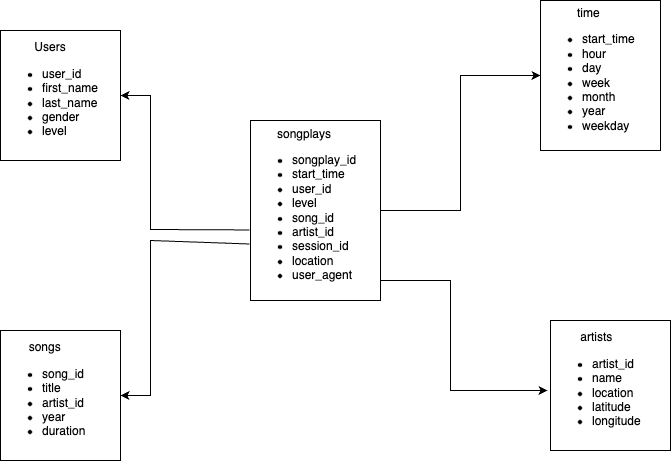

The diagram above was exported from draw.io. Its source (the exported page's mxGraphModel, read from the mxfile embedded in the PNG):
<mxGraphModel dx="954" dy="528" grid="1" gridSize="10" guides="1" tooltips="1" connect="1" arrows="1" fold="1" page="1" pageScale="1" pageWidth="827" pageHeight="1169" math="0" shadow="0">
  <root>
    <mxCell id="0" />
    <mxCell id="1" parent="0" />
    <mxCell id="IfoiU_n4TE75yxGVG3P7-7" style="edgeStyle=orthogonalEdgeStyle;rounded=0;orthogonalLoop=1;jettySize=auto;html=1;entryX=0;entryY=0.5;entryDx=0;entryDy=0;" edge="1" parent="1" source="IfoiU_n4TE75yxGVG3P7-1" target="IfoiU_n4TE75yxGVG3P7-5">
      <mxGeometry relative="1" as="geometry" />
    </mxCell>
    <mxCell id="IfoiU_n4TE75yxGVG3P7-1" value="&lt;div style=&quot;text-align: center;&quot;&gt;&lt;span style=&quot;background-color: initial;&quot;&gt;songplays&lt;/span&gt;&lt;/div&gt;&lt;ul&gt;&lt;li&gt;&lt;span style=&quot;background-color: initial;&quot;&gt;songplay_id&lt;/span&gt;&lt;/li&gt;&lt;li&gt;&lt;span style=&quot;background-color: initial;&quot;&gt;start_time&lt;/span&gt;&lt;/li&gt;&lt;li&gt;&lt;span style=&quot;background-color: initial;&quot;&gt;user_id&lt;/span&gt;&lt;/li&gt;&lt;li&gt;&lt;span style=&quot;background-color: initial;&quot;&gt;level&lt;/span&gt;&lt;/li&gt;&lt;li&gt;&lt;span style=&quot;background-color: initial;&quot;&gt;song_id&lt;/span&gt;&lt;/li&gt;&lt;li&gt;&lt;span style=&quot;background-color: initial;&quot;&gt;artist_id&lt;/span&gt;&lt;/li&gt;&lt;li&gt;&lt;span style=&quot;background-color: initial;&quot;&gt;session_id&lt;/span&gt;&lt;/li&gt;&lt;li&gt;&lt;span style=&quot;background-color: initial;&quot;&gt;location&lt;/span&gt;&lt;/li&gt;&lt;li&gt;&lt;span style=&quot;background-color: initial;&quot;&gt;user_agent&lt;/span&gt;&lt;/li&gt;&lt;/ul&gt;" style="rounded=0;whiteSpace=wrap;html=1;align=left;" vertex="1" parent="1">
      <mxGeometry x="340" y="130" width="130" height="180" as="geometry" />
    </mxCell>
    <mxCell id="IfoiU_n4TE75yxGVG3P7-2" value="&lt;div style=&quot;text-align: center;&quot;&gt;&lt;span style=&quot;background-color: initial;&quot;&gt;Users&lt;/span&gt;&lt;/div&gt;&lt;div&gt;&lt;ul&gt;&lt;li&gt;user_id&lt;/li&gt;&lt;li&gt;first_name&lt;/li&gt;&lt;li&gt;last_name&lt;/li&gt;&lt;li&gt;gender&lt;/li&gt;&lt;li&gt;level&lt;/li&gt;&lt;/ul&gt;&lt;/div&gt;" style="rounded=0;whiteSpace=wrap;html=1;align=left;" vertex="1" parent="1">
      <mxGeometry x="90" y="40" width="120" height="130" as="geometry" />
    </mxCell>
    <mxCell id="IfoiU_n4TE75yxGVG3P7-3" value="&lt;div style=&quot;text-align: center;&quot;&gt;&lt;span style=&quot;background-color: initial;&quot;&gt;songs&lt;/span&gt;&lt;/div&gt;&lt;div&gt;&lt;ul&gt;&lt;li&gt;song_id&lt;/li&gt;&lt;li&gt;title&lt;/li&gt;&lt;li&gt;artist_id&amp;nbsp;&lt;/li&gt;&lt;li&gt;year&lt;/li&gt;&lt;li&gt;duration&lt;/li&gt;&lt;/ul&gt;&lt;/div&gt;" style="rounded=0;whiteSpace=wrap;html=1;align=left;" vertex="1" parent="1">
      <mxGeometry x="90" y="340" width="120" height="130" as="geometry" />
    </mxCell>
    <mxCell id="IfoiU_n4TE75yxGVG3P7-4" value="&lt;div style=&quot;text-align: center;&quot;&gt;artists&lt;/div&gt;&lt;div&gt;&lt;ul&gt;&lt;li&gt;artist_id&lt;/li&gt;&lt;li&gt;name&lt;/li&gt;&lt;li&gt;location&lt;/li&gt;&lt;li&gt;latitude&lt;/li&gt;&lt;li&gt;longitude&lt;/li&gt;&lt;/ul&gt;&lt;/div&gt;" style="rounded=0;whiteSpace=wrap;html=1;align=left;" vertex="1" parent="1">
      <mxGeometry x="640" y="330" width="120" height="130" as="geometry" />
    </mxCell>
    <mxCell id="IfoiU_n4TE75yxGVG3P7-5" value="&lt;div style=&quot;text-align: center;&quot;&gt;time&lt;/div&gt;&lt;div&gt;&lt;ul&gt;&lt;li&gt;start_time&lt;/li&gt;&lt;li&gt;hour&lt;/li&gt;&lt;li&gt;day&lt;/li&gt;&lt;li&gt;week&amp;nbsp;&lt;/li&gt;&lt;li&gt;month&amp;nbsp;&lt;/li&gt;&lt;li&gt;year&lt;/li&gt;&lt;li&gt;weekday&lt;/li&gt;&lt;/ul&gt;&lt;/div&gt;" style="rounded=0;whiteSpace=wrap;html=1;align=left;" vertex="1" parent="1">
      <mxGeometry x="630" y="10" width="120" height="150" as="geometry" />
    </mxCell>
    <mxCell id="IfoiU_n4TE75yxGVG3P7-13" value="" style="endArrow=classic;html=1;rounded=0;exitX=-0.008;exitY=0.608;exitDx=0;exitDy=0;exitPerimeter=0;entryX=1;entryY=0.5;entryDx=0;entryDy=0;" edge="1" parent="1" source="IfoiU_n4TE75yxGVG3P7-1" target="IfoiU_n4TE75yxGVG3P7-2">
      <mxGeometry width="50" height="50" relative="1" as="geometry">
        <mxPoint x="230" y="260" as="sourcePoint" />
        <mxPoint x="280" y="210" as="targetPoint" />
        <Array as="points">
          <mxPoint x="240" y="239" />
          <mxPoint x="240" y="105" />
        </Array>
      </mxGeometry>
    </mxCell>
    <mxCell id="IfoiU_n4TE75yxGVG3P7-14" value="" style="endArrow=classic;html=1;rounded=0;exitX=-0.008;exitY=0.686;exitDx=0;exitDy=0;entryX=1;entryY=0.5;entryDx=0;entryDy=0;exitPerimeter=0;" edge="1" parent="1" source="IfoiU_n4TE75yxGVG3P7-1" target="IfoiU_n4TE75yxGVG3P7-3">
      <mxGeometry width="50" height="50" relative="1" as="geometry">
        <mxPoint x="349" y="249" as="sourcePoint" />
        <mxPoint x="220" y="115" as="targetPoint" />
        <Array as="points">
          <mxPoint x="240" y="250" />
          <mxPoint x="240" y="405" />
        </Array>
      </mxGeometry>
    </mxCell>
    <mxCell id="IfoiU_n4TE75yxGVG3P7-15" value="" style="endArrow=classic;html=1;rounded=0;" edge="1" parent="1">
      <mxGeometry width="50" height="50" relative="1" as="geometry">
        <mxPoint x="470" y="290" as="sourcePoint" />
        <mxPoint x="637" y="400" as="targetPoint" />
        <Array as="points">
          <mxPoint x="540" y="290" />
          <mxPoint x="540" y="400" />
        </Array>
      </mxGeometry>
    </mxCell>
  </root>
</mxGraphModel>